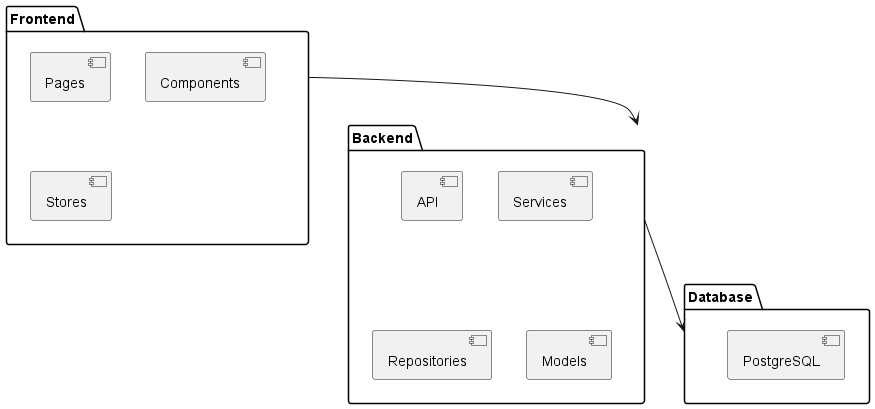

The diagram above was rendered by PlantUML. Its source (embedded in the PNG):
@startuml
package Frontend {
  [Pages]
  [Components]
  [Stores]
}
package Backend {
  [API]
  [Services]
  [Repositories]
  [Models]
}
package Database {
  [PostgreSQL]
}
Frontend --> Backend
Backend --> Database
@enduml